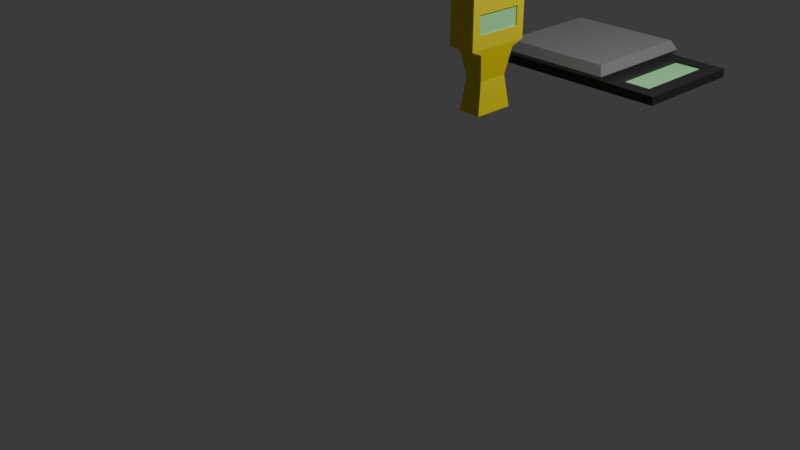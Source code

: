 # Source: item_otros2.blend  (saved by Blender 4.0.36; exported with 4.5.12 LTS)
import bpy
from mathutils import Matrix  # noqa: F401  (used for matrix-valued properties, if any)

bpy.ops.wm.read_factory_settings(use_empty=True)
scene = bpy.context.scene
scene.name = 'Scene'

# ---- collections
col_collection = bpy.data.collections.new('Collection'); scene.collection.children.link(col_collection)

# ---- materials (node trees are filled in below, after node groups)
mat_contador = bpy.data.materials.new('contador')
mat_contador.alpha_threshold = 0.0
mat_contador.use_transparent_shadow = False
mat_contador.roughness = 0.5
mat_contador.line_color = (0.0, 0.0, 0.0, 1.0)
mat_pantallita = bpy.data.materials.new('pantallita')
mat_pantallita.use_transparent_shadow = False
mat_bascula = bpy.data.materials.new('bascula')
mat_bascula.use_transparent_shadow = False
mat_base = bpy.data.materials.new('base')
mat_base.use_transparent_shadow = False

# ---- material node trees
mat_contador.use_nodes = True; mat_contador.node_tree.nodes.clear()
_N = mat_contador.node_tree.nodes; _L = mat_contador.node_tree.links
n0 = _N.new('ShaderNodeOutputMaterial'); n0.name = 'Material Output'; n0.location = (300, 300)
n1 = _N.new('ShaderNodeBsdfPrincipled'); n1.name = 'Principled BSDF'; n1.location = (10, 300)
n1.inputs[0].default_value = (0.8009, 0.6752, 0.004248, 1.0)
n1.inputs[3].default_value = 1.45
_L.new(n1.outputs[0], n0.inputs[0])
n0.is_active_output = True
mat_pantallita.use_nodes = True; mat_pantallita.node_tree.nodes.clear()
_N = mat_pantallita.node_tree.nodes; _L = mat_pantallita.node_tree.links
n0 = _N.new('ShaderNodeBsdfPrincipled'); n0.name = 'Principled BSDF'; n0.location = (10, 300)
n0.inputs[0].default_value = (0.3518, 0.8, 0.3658, 1.0)
n0.inputs[3].default_value = 1.45
n1 = _N.new('ShaderNodeOutputMaterial'); n1.name = 'Material Output'; n1.location = (300, 300)
_L.new(n0.outputs[0], n1.inputs[0])
n1.is_active_output = True
mat_bascula.use_nodes = True; mat_bascula.node_tree.nodes.clear()
_N = mat_bascula.node_tree.nodes; _L = mat_bascula.node_tree.links
n0 = _N.new('ShaderNodeBsdfPrincipled'); n0.name = 'Principled BSDF'; n0.location = (10, 300)
n0.inputs[0].default_value = (0.2172, 0.2172, 0.2172, 1.0)
n0.inputs[3].default_value = 1.45
n1 = _N.new('ShaderNodeOutputMaterial'); n1.name = 'Material Output'; n1.location = (300, 300)
_L.new(n0.outputs[0], n1.inputs[0])
n1.is_active_output = True
mat_base.use_nodes = True; mat_base.node_tree.nodes.clear()
_N = mat_base.node_tree.nodes; _L = mat_base.node_tree.links
n0 = _N.new('ShaderNodeBsdfPrincipled'); n0.name = 'Principled BSDF'; n0.location = (10, 300)
n0.inputs[0].default_value = (0.02375, 0.02375, 0.02375, 1.0)
n0.inputs[3].default_value = 1.45
n1 = _N.new('ShaderNodeOutputMaterial'); n1.name = 'Material Output'; n1.location = (300, 300)
_L.new(n0.outputs[0], n1.inputs[0])
n1.is_active_output = True

# ---- world
world_world = bpy.data.worlds.new('World'); scene.world = world_world
world_world.use_nodes = True; world_world.node_tree.nodes.clear()
_N = world_world.node_tree.nodes; _L = world_world.node_tree.links
n0 = _N.new('ShaderNodeOutputWorld'); n0.name = 'World Output'; n0.location = (300, 300)
n1 = _N.new('ShaderNodeBackground'); n1.name = 'Background'; n1.location = (10, 300)
n1.inputs[0].default_value = (0.05088, 0.05088, 0.05088, 1.0)
_L.new(n1.outputs[0], n0.inputs[0])
n0.is_active_output = True
world_world.color = (0.05088, 0.05088, 0.05088)
world_world.use_sun_shadow = False
world_world.sun_shadow_jitter_overblur = 0.0

# ---- cameras
cam_camera = bpy.data.cameras.new('Camera')
cam_camera.clip_end = 100.0
cam_camera.ortho_scale = 7.314

# ---- lights
light_light = bpy.data.lights.new('Light', 'POINT')
light_light.transmission_factor = 0.0
light_light.use_soft_falloff = False
light_light.energy = 1000.0
light_light.shadow_soft_size = 0.1
light_light.shadow_maximum_resolution = 0.006
light_light.use_absolute_resolution = True

# ---- meshes
me_cube = bpy.data.meshes.new('Cube')
me_cube.from_pydata([(0.1558, 0.2743, 0.4343), (0.1329, 0.2307, -0.6412), (0.1558, -0.2743, 0.4343), (0.1329, -0.2307, -0.6412), (-0.1558, 0.3716, 0.6412), (-0.1329, 0.2307, -0.6412), (-0.1558, -0.3716, 0.6412), (-0.1329, -0.2307, -0.6412), (0.1558, 0.2743, 0.2216), (-0.1558, -0.3716, 0.07169), (0.1558, -0.2743, 0.2216), (-0.1558, 0.3716, 0.07169), (0.1012, 0.1758, -0.2848), (0.1012, -0.1758, -0.2848), (-0.1012, 0.1758, -0.2848), (-0.1012, -0.1758, -0.2848), (-0.1467, -0.2338, 0.01189), (0.1467, 0.2338, 0.01189), (0.1467, -0.2338, 0.01189), (-0.1467, 0.2338, 0.01189), (0.1558, 0.3716, 0.6412), (0.1558, -0.3716, 0.6412), (0.1558, 0.3716, 0.07169), (0.1558, -0.3716, 0.07169), (-0.1329, 4.505e-10, -0.6412), (0.1558, 0.0, 0.7174), (-0.1558, 0.0, 0.7174), (0.1329, 4.505e-10, -0.6412), (0.1558, 0.0, 0.07169), (-0.1558, 0.0, 0.07169), (-0.1012, 4.505e-10, -0.2848), (0.1012, 4.505e-10, -0.2848), (-0.1467, 4.505e-10, 0.01189), (0.1467, 4.505e-10, 0.01189), (0.1558, 0.0, 0.4343), (0.1558, 0.0, 0.2216), (0.1409, 0.0, 0.4343), (0.1409, -0.2743, 0.4343), (0.1409, 0.2743, 0.4343), (0.1409, 0.2743, 0.2216), (0.1409, -0.2743, 0.2216), (0.1409, 0.0, 0.2216)], [], [(25, 26, 6, 21), (23, 21, 6, 9), (29, 26, 4, 11), (24, 27, 3, 7), (34, 2, 37, 36), (11, 4, 20, 22), (19, 11, 22, 17), (33, 28, 23, 18), (32, 29, 11, 19), (18, 23, 9, 16), (3, 13, 15, 7), (24, 30, 14, 5), (27, 31, 13, 3), (5, 14, 12, 1), (13, 18, 16, 15), (30, 32, 19, 14), (31, 33, 18, 13), (14, 19, 17, 12), (34, 0, 20, 25), (0, 8, 22, 20), (10, 2, 21, 23), (35, 10, 23, 28), (8, 35, 28, 22), (2, 34, 25, 21), (12, 17, 33, 31), (15, 16, 32, 30), (1, 12, 31, 27), (7, 15, 30, 24), (16, 9, 29, 32), (17, 22, 28, 33), (2, 10, 40, 37), (5, 1, 27, 24), (9, 6, 26, 29), (20, 4, 26, 25), (41, 36, 37, 40), (39, 38, 36, 41), (0, 34, 36, 38), (10, 35, 41, 40), (8, 0, 38, 39), (35, 8, 39, 41)])
me_cube.polygons.foreach_set('material_index', [0, 0, 0, 0, 0, 0, 0, 0, 0, 0, 0, 0, 0, 0, 0, 0, 0, 0, 0, 0, 0, 0, 0, 0, 0, 0, 0, 0, 0, 0, 0, 0, 0, 0, 1, 1, 0, 0, 0, 0])
_uv = me_cube.uv_layers.new(name='UVMap')
_uv.uv.foreach_set('vector', [0.8941, 0.1848, 0.7392, 0.1848, 0.7392, 0.0, 0.8941, 0.0, 0.5154, 0.9584, 0.5154, 0.6752, 0.6704, 0.6752, 0.6704, 0.9584, 0.5544, 0.3206, 0.5544, 0.0, 0.7392, 0.03783, 0.7392, 0.3206, 0.8713, 0.8091, 0.7392, 0.8091, 0.7392, 0.6944, 0.8713, 0.6944, 0.885, 0.506, 0.885, 0.3696, 0.8925, 0.3696, 0.8925, 0.506, 0.0, 0.9588, 0.0, 0.6756, 0.1549, 0.6756, 0.1549, 0.9588, 0.2607, 0.6802, 0.3292, 0.6756, 0.3292, 0.8306, 0.2607, 0.826, 0.1848, 0.3508, 0.1848, 0.3209, 0.3696, 0.3209, 0.3011, 0.3508, 0.5544, 0.3506, 0.5544, 0.3206, 0.7392, 0.3206, 0.6707, 0.3506, 0.7389, 0.8256, 0.6704, 0.8302, 0.6704, 0.6752, 0.7389, 0.6798, 0.746, 0.6944, 0.7618, 0.5174, 0.8625, 0.5174, 0.8782, 0.6944, 0.5544, 0.6752, 0.5544, 0.4991, 0.6418, 0.4991, 0.6691, 0.6752, 0.1848, 0.6756, 0.1848, 0.4989, 0.2722, 0.4989, 0.2995, 0.6756, 0.3764, 1.0, 0.3922, 0.823, 0.4929, 0.823, 0.5086, 1.0, 0.7618, 0.5174, 0.7392, 0.3696, 0.885, 0.3696, 0.8625, 0.5174, 0.5544, 0.4991, 0.5544, 0.3506, 0.6707, 0.3506, 0.6418, 0.4991, 0.1848, 0.4989, 0.1848, 0.3508, 0.3011, 0.3508, 0.2722, 0.4989, 0.3922, 0.823, 0.3696, 0.6752, 0.5154, 0.6752, 0.4929, 0.823, 0.1848, 0.1407, 0.04838, 0.1407, 0.0, 0.03787, 0.1848, 0.0, 0.04838, 0.1407, 0.04838, 0.2464, 0.0, 0.3209, 0.0, 0.03787, 0.3212, 0.2464, 0.3212, 0.1407, 0.3696, 0.03787, 0.3696, 0.3209, 0.1848, 0.2464, 0.3212, 0.2464, 0.3696, 0.3209, 0.1848, 0.3209, 0.04838, 0.2464, 0.1848, 0.2464, 0.1848, 0.3209, 0.0, 0.3209, 0.3212, 0.1407, 0.1848, 0.1407, 0.1848, 0.0, 0.3696, 0.03787, 0.09739, 0.4989, 0.06853, 0.3508, 0.1848, 0.3508, 0.1848, 0.4989, 0.467, 0.4991, 0.4381, 0.3506, 0.5544, 0.3506, 0.5544, 0.4991, 0.07007, 0.6756, 0.09739, 0.4989, 0.1848, 0.4989, 0.1848, 0.6756, 0.4397, 0.6752, 0.467, 0.4991, 0.5544, 0.4991, 0.5544, 0.6752, 0.4381, 0.3506, 0.3696, 0.3206, 0.5544, 0.3206, 0.5544, 0.3506, 0.06853, 0.3508, 0.0, 0.3209, 0.1848, 0.3209, 0.1848, 0.3508, 0.3367, 0.6756, 0.3367, 0.7814, 0.3292, 0.7814, 0.3292, 0.6756, 0.8713, 0.9238, 0.7392, 0.9238, 0.7392, 0.8091, 0.8713, 0.8091, 0.3696, 0.3206, 0.3696, 0.03783, 0.5544, 0.0, 0.5544, 0.3206, 0.8941, 0.3696, 0.7392, 0.3696, 0.7392, 0.1848, 0.8941, 0.1848, 0.2607, 0.812, 0.1549, 0.812, 0.1549, 0.6756, 0.2607, 0.6756, 0.2607, 0.9485, 0.1549, 0.9485, 0.1549, 0.812, 0.2607, 0.812, 0.885, 0.6424, 0.885, 0.506, 0.8925, 0.506, 0.8925, 0.6424, 0.8999, 0.3696, 0.8999, 0.506, 0.8925, 0.506, 0.8925, 0.3696, 0.3367, 0.7814, 0.3367, 0.6756, 0.3441, 0.6756, 0.3441, 0.7814, 0.8999, 0.506, 0.8999, 0.6424, 0.8925, 0.6424, 0.8925, 0.506])
me_cube.materials.append(mat_contador)
me_cube.materials.append(mat_pantallita)
me_cube.use_mirror_vertex_groups = False
me_cube.update()
me_cube_001 = bpy.data.meshes.new('Cube.001')
me_cube_001.from_pydata([(-1.74, -1.74, -1.164), (-1.74, -1.74, -0.8883), (-1.74, 1.74, -1.164), (-1.74, 1.74, -0.8883), (1.74, -1.74, -1.164), (2.159, -1.321, -0.8883), (1.74, 1.74, -1.164), (2.159, 1.321, -0.8883), (-1.834, -1.834, -0.7476), (-1.834, 1.834, -0.7476), (1.834, 1.834, -0.7476), (1.834, -1.834, -0.7476), (-1.682, -1.682, -0.4686), (-1.682, 1.682, -0.4686), (1.682, 1.682, -0.4686), (1.682, -1.682, -0.4686), (3.085, 1.321, -0.8883), (3.504, 1.74, -1.164), (3.504, -1.74, -1.164), (3.085, -1.321, -0.8883), (1.74, 1.74, -0.8883), (1.74, -1.74, -0.8883), (3.504, 1.74, -0.911), (3.504, -1.74, -0.911), (2.159, 1.321, -0.9643), (2.159, -1.321, -0.9643), (3.085, 1.321, -0.9643), (3.085, -1.321, -0.9643)], [], [(0, 1, 3, 2), (2, 3, 20, 6), (6, 20, 22, 17), (4, 21, 1, 0), (2, 6, 4, 0), (3, 1, 8, 9), (8, 11, 15, 12), (1, 21, 11, 8), (20, 3, 9, 10), (21, 20, 10, 11), (14, 13, 12, 15), (10, 9, 13, 14), (11, 10, 14, 15), (9, 8, 12, 13), (17, 22, 23, 18), (21, 4, 18, 23), (4, 6, 17, 18), (16, 7, 24, 26), (5, 7, 20, 21), (16, 19, 23, 22), (7, 16, 22, 20), (19, 5, 21, 23), (24, 25, 27, 26), (7, 5, 25, 24), (5, 19, 27, 25), (19, 16, 26, 27)])
me_cube_001.polygons.foreach_set('material_index', [1, 1, 1, 1, 1, 0, 0, 0, 0, 0, 0, 0, 0, 0, 1, 1, 1, 1, 1, 1, 1, 1, 2, 1, 1, 1])
_uv = me_cube_001.uv_layers.new(name='UVMap')
_uv.uv.foreach_set('vector', [0.647, 0.4152, 0.6154, 0.4152, 0.6154, 0.01096, 0.647, 0.01096, 0.5662, 0.6092, 0.5344, 0.6092, 0.5344, 0.205, 0.5662, 0.205, 0.5662, 0.205, 0.5344, 0.205, 0.5371, 4.225e-09, 0.5662, 2.952e-09, 0.4852, 0.4152, 0.4535, 0.4152, 0.4535, 0.01096, 0.4852, 0.01096, 0.4042, 1.003e-08, 0.4042, 0.4042, 1.767e-08, 0.4042, 1.211e-15, 2.77e-08, 0.6154, 0.01096, 0.6154, 0.4152, 0.6011, 0.4261, 0.6011, 1.427e-09, 0.4386, 8.53e-09, 0.4386, 0.4261, 0.4042, 0.4085, 0.4042, 0.0177, 0.4535, 0.01096, 0.4535, 0.4152, 0.4386, 0.4261, 0.4386, 8.53e-09, 0.5344, 0.205, 0.5344, 0.6092, 0.5196, 0.6202, 0.5196, 0.1941, 0.6962, 0.01096, 0.6962, 0.4152, 0.6818, 0.4261, 0.6818, 1.175e-08, 0.3907, 1.0, 1.601e-08, 1.0, -1.07e-09, 0.6092, 0.3907, 0.6092, 0.5196, 0.1941, 0.5196, 0.6202, 0.4852, 0.6025, 0.4852, 0.2118, 0.6818, 1.175e-08, 0.6818, 0.4261, 0.647, 0.4085, 0.647, 0.0177, 0.6011, 1.427e-09, 0.6011, 0.4261, 0.5662, 0.4085, 0.5662, 0.0177, 0.7251, 0.4042, 0.6962, 0.4042, 0.6962, 1.112e-08, 0.7251, 9.855e-09, 0.4535, 0.4152, 0.4852, 0.4152, 0.4852, 0.6202, 0.4561, 0.6202, 1.767e-08, 0.4042, 0.4042, 0.4042, 0.4042, 0.6092, 2.663e-08, 0.6092, 0.3907, 0.7169, 0.3907, 0.6092, 0.3995, 0.6092, 0.3995, 0.7169, 0.6149, 0.4748, 0.6149, 0.7817, 0.5662, 0.8304, 0.5662, 0.4261, 0.7225, 0.7817, 0.7225, 0.4748, 0.7712, 0.4261, 0.7712, 0.8304, 0.6149, 0.7817, 0.7225, 0.7817, 0.7712, 0.8304, 0.5662, 0.8304, 0.7225, 0.4748, 0.6149, 0.4748, 0.5662, 0.4261, 0.7712, 0.4261, 0.7251, 0.3069, 0.7251, -3.995e-09, 0.8328, -8.701e-09, 0.8328, 0.3069, 0.7799, 0.733, 0.7799, 0.4261, 0.7886, 0.4261, 0.7886, 0.733, 0.4042, 0.7279, 0.4042, 0.6202, 0.413, 0.6202, 0.413, 0.7279, 0.7712, 0.733, 0.7712, 0.4261, 0.7799, 0.4261, 0.7799, 0.733])
me_cube_001.materials.append(mat_bascula)
me_cube_001.materials.append(mat_base)
me_cube_001.materials.append(mat_pantallita)
me_cube_001.update()

# ---- objects
ob_geiger = bpy.data.objects.new('Geiger', me_cube)
ob_light = bpy.data.objects.new('Light', light_light)
ob_camera = bpy.data.objects.new('Camera', cam_camera)
ob_balanza = bpy.data.objects.new('balanza', me_cube_001)

# ---- transforms, parenting, visibility, modifiers, constraints
ob_geiger.location = (0.0, 1.22, 1.517)
ob_geiger.lock_rotations_4d = False
ob_geiger.empty_display_type = 'ARROWS'
ob_geiger.lineart.crease_threshold = 0.0
ob_light.location = (4.076, 2.226, 5.904)
ob_light.rotation_euler = (0.6503, 0.05522, 1.866)
ob_light.lock_rotations_4d = False
ob_light.empty_display_type = 'ARROWS'
ob_light.color = (0.0, 0.0, 0.0, 0.0)
ob_light.lineart.crease_threshold = 0.0
ob_camera.location = (7.359, -6.926, 4.958)
ob_camera.rotation_euler = (1.109, 0.0, 0.8149)
ob_camera.lock_rotations_4d = False
ob_camera.empty_display_type = 'ARROWS'
ob_camera.color = (0.0, 0.0, 0.0, 0.0)
ob_camera.display_type = 'WIRE'
ob_camera.lineart.crease_threshold = 0.0
ob_balanza.location = (0.0, 2.954, 1.43)
ob_balanza.scale = (0.3807, 0.3807, 0.3807)

# ---- collection membership
col_collection.objects.link(ob_geiger)
col_collection.objects.link(ob_light)
col_collection.objects.link(ob_camera)
col_collection.objects.link(ob_balanza)

# ---- scene / render settings (as saved in the file)
scene.camera = ob_camera
scene.frame_start = 1; scene.frame_end = 250; scene.frame_set(1)
scene.render.engine = 'BLENDER_EEVEE_NEXT'
scene.cycles.sampling_pattern = 'TABULATED_SOBOL'
bpy.context.view_layer.update()

